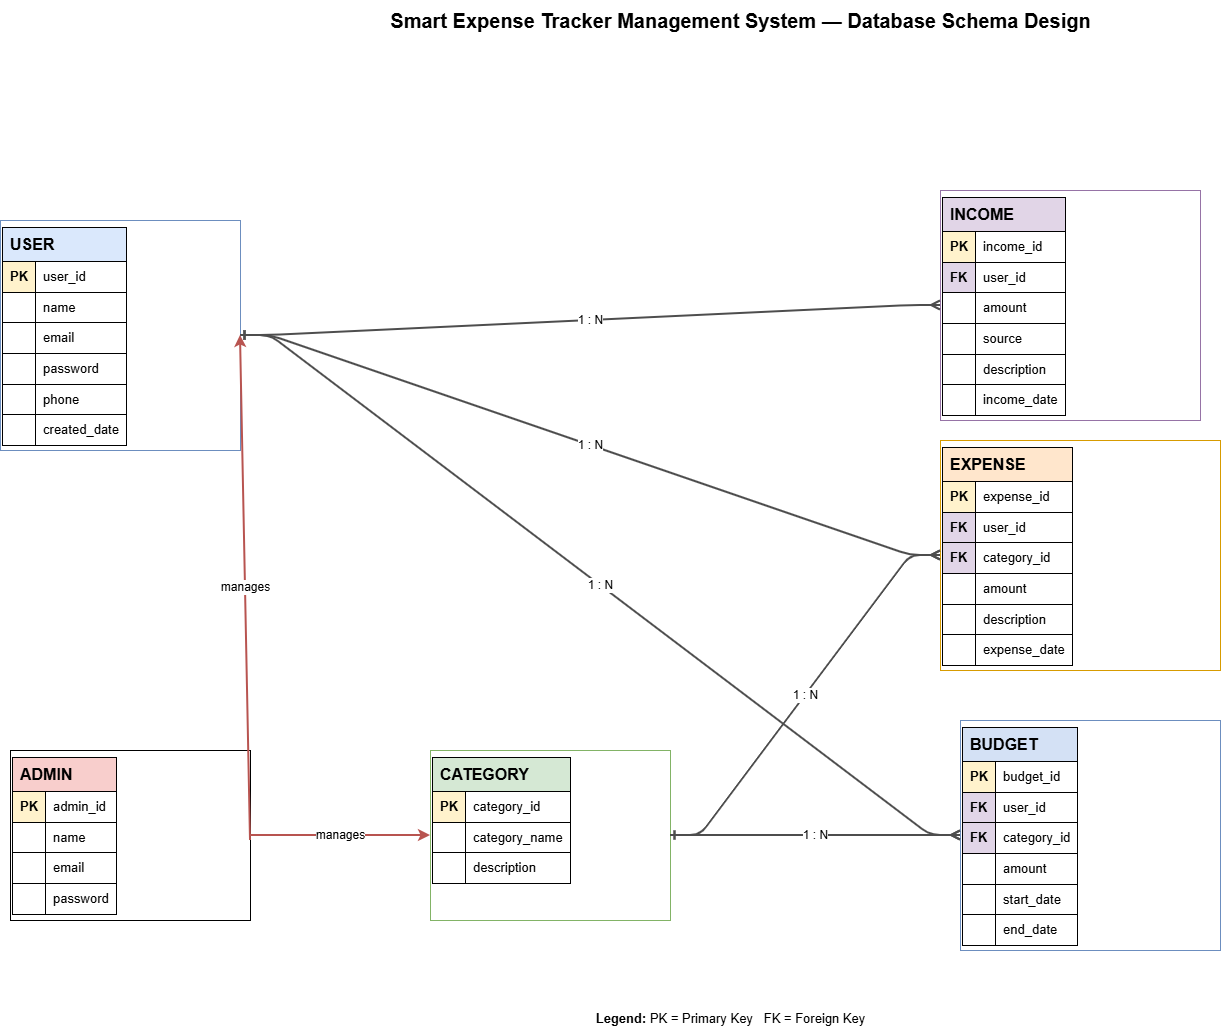

The diagram above was exported from draw.io. Its source (the exported page's mxGraphModel, read from the mxfile embedded in the PNG):
<mxGraphModel dx="1733" dy="2096" grid="1" gridSize="10" guides="1" tooltips="1" connect="1" arrows="1" fold="1" page="1" pageScale="1" pageWidth="827" pageHeight="1169" math="0" shadow="0">
  <root>
    <mxCell id="0" />
    <mxCell id="1" parent="0" />
    <mxCell id="W4RjAhlw34k6w_BOmdVe-1" parent="1" style="text;html=1;strokeColor=none;fillColor=none;fontSize=20;fontStyle=1;align=center;verticalAlign=middle;" value="Smart Expense Tracker Management System — Database Schema Design" vertex="1">
      <mxGeometry height="40" width="840" x="330" y="-190" as="geometry" />
    </mxCell>
    <mxCell id="W4RjAhlw34k6w_BOmdVe-2" parent="1" style="shape=rectangle;whiteSpace=wrap;html=1;align=left;verticalAlign=top;strokeColor=#6c8ebf;fillColor=#ffffff;" value="&lt;table border=&quot;1&quot; cellpadding=&quot;7&quot; cellspacing=&quot;0&quot; width=&quot;100%&quot; style=&quot;border-collapse:collapse;font-family:Arial;font-size:13px;&quot;&gt;&lt;tr&gt;&lt;th colspan=&quot;2&quot; bgcolor=&quot;#dae8fc&quot; style=&quot;font-size:16px;&quot;&gt;USER&lt;/th&gt;&lt;/tr&gt;&lt;tr&gt;&lt;td bgcolor=&quot;#fff2cc&quot;&gt;&lt;b&gt;PK&lt;/b&gt;&lt;/td&gt;&lt;td&gt;user_id&lt;/td&gt;&lt;/tr&gt;&lt;tr&gt;&lt;td&gt;&lt;/td&gt;&lt;td&gt;name&lt;/td&gt;&lt;/tr&gt;&lt;tr&gt;&lt;td&gt;&lt;/td&gt;&lt;td&gt;email&lt;/td&gt;&lt;/tr&gt;&lt;tr&gt;&lt;td&gt;&lt;/td&gt;&lt;td&gt;password&lt;/td&gt;&lt;/tr&gt;&lt;tr&gt;&lt;td&gt;&lt;/td&gt;&lt;td&gt;phone&lt;/td&gt;&lt;/tr&gt;&lt;tr&gt;&lt;td&gt;&lt;/td&gt;&lt;td&gt;created_date&lt;/td&gt;&lt;/tr&gt;&lt;/table&gt;" vertex="1">
      <mxGeometry height="230" width="240" x="10" y="30" as="geometry" />
    </mxCell>
    <mxCell id="W4RjAhlw34k6w_BOmdVe-3" parent="1" style="shape=rectangle;whiteSpace=wrap;html=1;align=left;verticalAlign=top;" value="&lt;table border=&quot;1&quot; cellpadding=&quot;7&quot; cellspacing=&quot;0&quot; width=&quot;100%&quot; style=&quot;border-collapse:collapse;font-family:Arial;font-size:13px;&quot;&gt;&lt;tr&gt;&lt;th colspan=&quot;2&quot; bgcolor=&quot;#f8cecc&quot; style=&quot;font-size:16px;&quot;&gt;ADMIN&lt;/th&gt;&lt;/tr&gt;&lt;tr&gt;&lt;td bgcolor=&quot;#fff2cc&quot;&gt;&lt;b&gt;PK&lt;/b&gt;&lt;/td&gt;&lt;td&gt;admin_id&lt;/td&gt;&lt;/tr&gt;&lt;tr&gt;&lt;td&gt;&lt;/td&gt;&lt;td&gt;name&lt;/td&gt;&lt;/tr&gt;&lt;tr&gt;&lt;td&gt;&lt;/td&gt;&lt;td&gt;email&lt;/td&gt;&lt;/tr&gt;&lt;tr&gt;&lt;td&gt;&lt;/td&gt;&lt;td&gt;password&lt;/td&gt;&lt;/tr&gt;&lt;/table&gt;" vertex="1">
      <mxGeometry height="170" width="240" x="20" y="560" as="geometry" />
    </mxCell>
    <mxCell id="W4RjAhlw34k6w_BOmdVe-4" parent="1" style="shape=rectangle;whiteSpace=wrap;html=1;align=left;verticalAlign=top;strokeColor=#82b366;fillColor=#ffffff;" value="&lt;table border=&quot;1&quot; cellpadding=&quot;7&quot; cellspacing=&quot;0&quot; width=&quot;100%&quot; style=&quot;border-collapse:collapse;font-family:Arial;font-size:13px;&quot;&gt;&lt;tr&gt;&lt;th colspan=&quot;2&quot; bgcolor=&quot;#d5e8d4&quot; style=&quot;font-size:16px;&quot;&gt;CATEGORY&lt;/th&gt;&lt;/tr&gt;&lt;tr&gt;&lt;td bgcolor=&quot;#fff2cc&quot;&gt;&lt;b&gt;PK&lt;/b&gt;&lt;/td&gt;&lt;td&gt;category_id&lt;/td&gt;&lt;/tr&gt;&lt;tr&gt;&lt;td&gt;&lt;/td&gt;&lt;td&gt;category_name&lt;/td&gt;&lt;/tr&gt;&lt;tr&gt;&lt;td&gt;&lt;/td&gt;&lt;td&gt;description&lt;/td&gt;&lt;/tr&gt;&lt;/table&gt;" vertex="1">
      <mxGeometry height="170" width="240" x="440" y="560" as="geometry" />
    </mxCell>
    <mxCell id="W4RjAhlw34k6w_BOmdVe-5" parent="1" style="shape=rectangle;whiteSpace=wrap;html=1;align=left;verticalAlign=top;strokeColor=#d79b00;fillColor=#ffffff;" value="&lt;table border=&quot;1&quot; cellpadding=&quot;7&quot; cellspacing=&quot;0&quot; width=&quot;100%&quot; style=&quot;border-collapse:collapse;font-family:Arial;font-size:13px;&quot;&gt;&lt;tr&gt;&lt;th colspan=&quot;2&quot; bgcolor=&quot;#ffe6cc&quot; style=&quot;font-size:16px;&quot;&gt;EXPENSE&lt;/th&gt;&lt;/tr&gt;&lt;tr&gt;&lt;td bgcolor=&quot;#fff2cc&quot;&gt;&lt;b&gt;PK&lt;/b&gt;&lt;/td&gt;&lt;td&gt;expense_id&lt;/td&gt;&lt;/tr&gt;&lt;tr&gt;&lt;td bgcolor=&quot;#e1d5e7&quot;&gt;&lt;b&gt;FK&lt;/b&gt;&lt;/td&gt;&lt;td&gt;user_id&lt;/td&gt;&lt;/tr&gt;&lt;tr&gt;&lt;td bgcolor=&quot;#e1d5e7&quot;&gt;&lt;b&gt;FK&lt;/b&gt;&lt;/td&gt;&lt;td&gt;category_id&lt;/td&gt;&lt;/tr&gt;&lt;tr&gt;&lt;td&gt;&lt;/td&gt;&lt;td&gt;amount&lt;/td&gt;&lt;/tr&gt;&lt;tr&gt;&lt;td&gt;&lt;/td&gt;&lt;td&gt;description&lt;/td&gt;&lt;/tr&gt;&lt;tr&gt;&lt;td&gt;&lt;/td&gt;&lt;td&gt;expense_date&lt;/td&gt;&lt;/tr&gt;&lt;/table&gt;" vertex="1">
      <mxGeometry height="230" width="280" x="950" y="250" as="geometry" />
    </mxCell>
    <mxCell id="W4RjAhlw34k6w_BOmdVe-6" parent="1" style="shape=rectangle;whiteSpace=wrap;html=1;align=left;verticalAlign=top;strokeColor=#9673a6;fillColor=#ffffff;" value="&lt;table border=&quot;1&quot; cellpadding=&quot;7&quot; cellspacing=&quot;0&quot; width=&quot;100%&quot; style=&quot;border-collapse:collapse;font-family:Arial;font-size:13px;&quot;&gt;&lt;tr&gt;&lt;th colspan=&quot;2&quot; bgcolor=&quot;#e1d5e7&quot; style=&quot;font-size:16px;&quot;&gt;INCOME&lt;/th&gt;&lt;/tr&gt;&lt;tr&gt;&lt;td bgcolor=&quot;#fff2cc&quot;&gt;&lt;b&gt;PK&lt;/b&gt;&lt;/td&gt;&lt;td&gt;income_id&lt;/td&gt;&lt;/tr&gt;&lt;tr&gt;&lt;td bgcolor=&quot;#e1d5e7&quot;&gt;&lt;b&gt;FK&lt;/b&gt;&lt;/td&gt;&lt;td&gt;user_id&lt;/td&gt;&lt;/tr&gt;&lt;tr&gt;&lt;td&gt;&lt;/td&gt;&lt;td&gt;amount&lt;/td&gt;&lt;/tr&gt;&lt;tr&gt;&lt;td&gt;&lt;/td&gt;&lt;td&gt;source&lt;/td&gt;&lt;/tr&gt;&lt;tr&gt;&lt;td&gt;&lt;/td&gt;&lt;td&gt;description&lt;/td&gt;&lt;/tr&gt;&lt;tr&gt;&lt;td&gt;&lt;/td&gt;&lt;td&gt;income_date&lt;/td&gt;&lt;/tr&gt;&lt;/table&gt;" vertex="1">
      <mxGeometry height="230" width="260" x="950" as="geometry" />
    </mxCell>
    <mxCell id="W4RjAhlw34k6w_BOmdVe-7" parent="1" style="shape=rectangle;whiteSpace=wrap;html=1;align=left;verticalAlign=top;strokeColor=#6c8ebf;fillColor=#ffffff;" value="&lt;table border=&quot;1&quot; cellpadding=&quot;7&quot; cellspacing=&quot;0&quot; width=&quot;100%&quot; style=&quot;border-collapse:collapse;font-family:Arial;font-size:13px;&quot;&gt;&lt;tr&gt;&lt;th colspan=&quot;2&quot; bgcolor=&quot;#d4e1f5&quot; style=&quot;font-size:16px;&quot;&gt;BUDGET&lt;/th&gt;&lt;/tr&gt;&lt;tr&gt;&lt;td bgcolor=&quot;#fff2cc&quot;&gt;&lt;b&gt;PK&lt;/b&gt;&lt;/td&gt;&lt;td&gt;budget_id&lt;/td&gt;&lt;/tr&gt;&lt;tr&gt;&lt;td bgcolor=&quot;#e1d5e7&quot;&gt;&lt;b&gt;FK&lt;/b&gt;&lt;/td&gt;&lt;td&gt;user_id&lt;/td&gt;&lt;/tr&gt;&lt;tr&gt;&lt;td bgcolor=&quot;#e1d5e7&quot;&gt;&lt;b&gt;FK&lt;/b&gt;&lt;/td&gt;&lt;td&gt;category_id&lt;/td&gt;&lt;/tr&gt;&lt;tr&gt;&lt;td&gt;&lt;/td&gt;&lt;td&gt;amount&lt;/td&gt;&lt;/tr&gt;&lt;tr&gt;&lt;td&gt;&lt;/td&gt;&lt;td&gt;start_date&lt;/td&gt;&lt;/tr&gt;&lt;tr&gt;&lt;td&gt;&lt;/td&gt;&lt;td&gt;end_date&lt;/td&gt;&lt;/tr&gt;&lt;/table&gt;" vertex="1">
      <mxGeometry height="230" width="260" x="970" y="530" as="geometry" />
    </mxCell>
    <mxCell id="W4RjAhlw34k6w_BOmdVe-8" parent="1" style="text;html=1;strokeColor=none;fillColor=none;fontSize=13;align=center;verticalAlign=middle;" value="&lt;b&gt;Legend:&lt;/b&gt; &lt;font bgcolor=&quot;#fff2cc&quot;&gt;PK = Primary Key&lt;/font&gt;&amp;nbsp;&amp;nbsp; &lt;font bgcolor=&quot;#e1d5e7&quot;&gt;FK = Foreign Key&lt;/font&gt;" vertex="1">
      <mxGeometry height="35" width="660" x="410" y="810" as="geometry" />
    </mxCell>
    <mxCell id="W4RjAhlw34k6w_BOmdVe-9" edge="1" parent="1" source="W4RjAhlw34k6w_BOmdVe-2" style="edgeStyle=entityRelationEdgeStyle;rounded=1;html=1;endArrow=ERmany;startArrow=ERone;strokeWidth=2;strokeColor=#4d4d4d;fontSize=12;" target="W4RjAhlw34k6w_BOmdVe-5" value="1 : N">
      <mxGeometry relative="1" as="geometry" />
    </mxCell>
    <mxCell id="W4RjAhlw34k6w_BOmdVe-10" edge="1" parent="1" source="W4RjAhlw34k6w_BOmdVe-2" style="edgeStyle=entityRelationEdgeStyle;rounded=1;html=1;endArrow=ERmany;startArrow=ERone;strokeWidth=2;strokeColor=#4d4d4d;fontSize=12;" target="W4RjAhlw34k6w_BOmdVe-6" value="1 : N">
      <mxGeometry relative="1" as="geometry" />
    </mxCell>
    <mxCell id="W4RjAhlw34k6w_BOmdVe-11" edge="1" parent="1" source="W4RjAhlw34k6w_BOmdVe-2" style="edgeStyle=entityRelationEdgeStyle;rounded=1;html=1;endArrow=ERmany;startArrow=ERone;strokeWidth=2;strokeColor=#4d4d4d;fontSize=12;entryX=0;entryY=0.5;entryDx=0;entryDy=0;" target="W4RjAhlw34k6w_BOmdVe-7" value="1 : N">
      <mxGeometry relative="1" as="geometry">
        <mxPoint x="700" y="390" as="targetPoint" />
      </mxGeometry>
    </mxCell>
    <mxCell id="W4RjAhlw34k6w_BOmdVe-12" edge="1" parent="1" source="W4RjAhlw34k6w_BOmdVe-4" style="edgeStyle=entityRelationEdgeStyle;rounded=1;html=1;endArrow=ERmany;startArrow=ERone;strokeWidth=2;strokeColor=#4d4d4d;fontSize=12;entryX=0;entryY=0.5;entryDx=0;entryDy=0;" target="W4RjAhlw34k6w_BOmdVe-5" value="1 : N">
      <mxGeometry relative="1" as="geometry">
        <mxPoint x="680" y="480" as="targetPoint" />
      </mxGeometry>
    </mxCell>
    <mxCell id="W4RjAhlw34k6w_BOmdVe-13" edge="1" parent="1" source="W4RjAhlw34k6w_BOmdVe-4" style="edgeStyle=entityRelationEdgeStyle;rounded=1;html=1;endArrow=ERmany;startArrow=ERone;strokeWidth=2;strokeColor=#4d4d4d;fontSize=12;" target="W4RjAhlw34k6w_BOmdVe-7" value="1 : N">
      <mxGeometry relative="1" as="geometry" />
    </mxCell>
    <mxCell id="W4RjAhlw34k6w_BOmdVe-14" edge="1" parent="1" style="rounded=1;html=1;endArrow=classic;strokeWidth=2;strokeColor=#b85450;fontSize=12;entryX=1;entryY=0.5;entryDx=0;entryDy=0;" target="W4RjAhlw34k6w_BOmdVe-2" value="manages">
      <mxGeometry relative="1" as="geometry">
        <mxPoint x="260" y="650" as="sourcePoint" />
        <mxPoint x="250" y="150" as="targetPoint" />
      </mxGeometry>
    </mxCell>
    <mxCell id="W4RjAhlw34k6w_BOmdVe-15" edge="1" parent="1" source="W4RjAhlw34k6w_BOmdVe-3" style="edgeStyle=entityRelationEdgeStyle;rounded=1;html=1;endArrow=classic;strokeWidth=2;strokeColor=#b85450;fontSize=12;" target="W4RjAhlw34k6w_BOmdVe-4" value="manages">
      <mxGeometry relative="1" as="geometry" />
    </mxCell>
  </root>
</mxGraphModel>